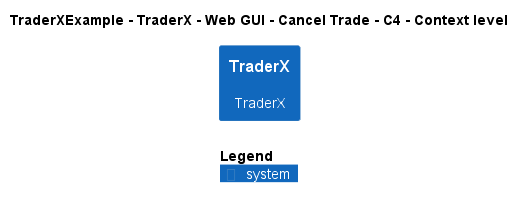

The diagram above was rendered by PlantUML. Its source (embedded in the PNG):
@startuml
!include ..\..\..\..\..\..\..\.c4s\C4_Context.puml

AddElementTag("c4interflow:lifecycle:new", $bgColor=green, $fontColor=#ffffff, $borderColor=green, $shadowing="False")
AddElementTag("c4interflow:lifecycle:changed", $bgColor=orange, $fontColor=#ffffff, $borderColor=orange, $shadowing="False")
AddElementTag("c4interflow:lifecycle:removed", $bgColor=red, $fontColor=#ffffff, $borderColor=red, $shadowing="False")

AddRelTag("c4interflow:lifecycle:new", $textColor=green, $lineColor=green)
AddRelTag("c4interflow:lifecycle:changed", $textColor=orange, $lineColor=orange)
AddRelTag("c4interflow:lifecycle:removed", $textColor=red, $lineColor=red)

SHOW_PERSON_PORTRAIT()
LAYOUT_TOP_DOWN()

skinparam linetype polyline

title TraderXExample - TraderX - Web GUI - Cancel Trade - C4 - Context level

System(TraderXExample.SoftwareSystems.TraderX, "TraderX", "TraderX")



SHOW_LEGEND()
@enduml